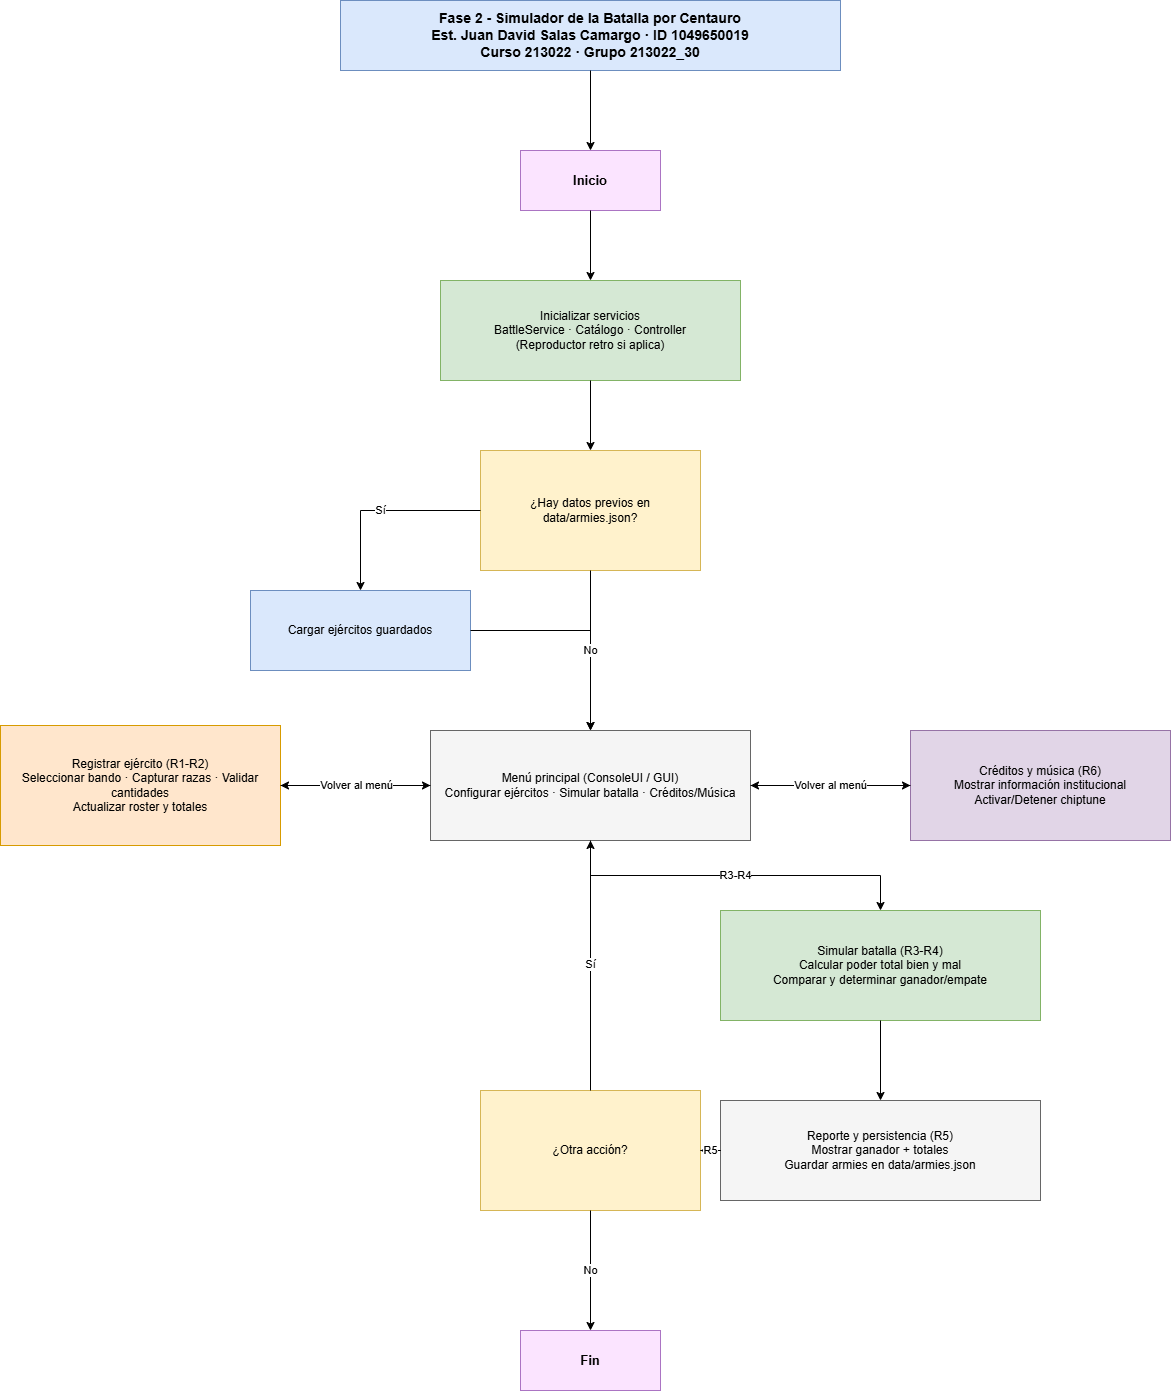

The diagram above was exported from draw.io. Its source (the exported page's mxGraphModel, read from the mxfile embedded in the PNG):
<mxGraphModel dx="2167" dy="1992" grid="1" gridSize="10" guides="1" tooltips="1" connect="1" arrows="1" fold="1" page="1" pageScale="1" pageWidth="827" pageHeight="1169" math="0" shadow="0">
  <root>
    <mxCell id="0" />
    <mxCell id="1" parent="0" />
    <mxCell id="COdKSxt100iwyEiZCxzi-1" value="Fase 2 - Simulador de la Batalla por Centauro&#10;Est. Juan David Salas Camargo · ID 1049650019&#10;Curso 213022 · Grupo 213022_30" style="whiteSpace=wrap;html=1;fillColor=#dae8fc;strokeColor=#6c8ebf;fontStyle=1;fontSize=14" vertex="1" parent="1">
      <mxGeometry x="190" y="-100" width="500" height="70" as="geometry" />
    </mxCell>
    <mxCell id="COdKSxt100iwyEiZCxzi-51" value="Inicio" style="rounded=0;whiteSpace=wrap;html=1;;whiteSpace=wrap;html=1;fillColor=#fbe4ff;strokeColor=#ab74c3;fontStyle=1;fontSize=13" vertex="1" parent="1">
      <mxGeometry x="370" y="50" width="140" height="60" as="geometry" />
    </mxCell>
    <mxCell id="COdKSxt100iwyEiZCxzi-52" value="Inicializar servicios&#10;BattleService · Catálogo · Controller&#10;(Reproductor retro si aplica)" style="rounded=0;whiteSpace=wrap;html=1;;whiteSpace=wrap;html=1;fillColor=#d5e8d4;strokeColor=#82b366;fontSize=12" vertex="1" parent="1">
      <mxGeometry x="290" y="180" width="300" height="100" as="geometry" />
    </mxCell>
    <mxCell id="COdKSxt100iwyEiZCxzi-53" value="¿Hay datos previos en data/armies.json?" style="rounded=0;whiteSpace=wrap;html=1;;whiteSpace=wrap;html=1;fillColor=#fff2cc;strokeColor=#d6b656;fontSize=12" vertex="1" parent="1">
      <mxGeometry x="330" y="350" width="220" height="120" as="geometry" />
    </mxCell>
    <mxCell id="COdKSxt100iwyEiZCxzi-54" value="Cargar ejércitos guardados" style="rounded=0;whiteSpace=wrap;html=1;;whiteSpace=wrap;html=1;fillColor=#dae8fc;strokeColor=#6c8ebf;fontSize=12" vertex="1" parent="1">
      <mxGeometry x="100" y="490" width="220" height="80" as="geometry" />
    </mxCell>
    <mxCell id="COdKSxt100iwyEiZCxzi-55" value="Menú principal (ConsoleUI / GUI)&#10;Configurar ejércitos · Simular batalla · Créditos/Música" style="rounded=0;whiteSpace=wrap;html=1;;whiteSpace=wrap;html=1;fillColor=#f5f5f5;strokeColor=#666666;fontSize=12" vertex="1" parent="1">
      <mxGeometry x="280" y="630" width="320" height="110" as="geometry" />
    </mxCell>
    <mxCell id="COdKSxt100iwyEiZCxzi-56" value="Registrar ejército (R1-R2)&#10;Seleccionar bando · Capturar razas · Validar cantidades&#10;Actualizar roster y totales" style="rounded=0;whiteSpace=wrap;html=1;;whiteSpace=wrap;html=1;fillColor=#ffe6cc;strokeColor=#d79b00;fontSize=12" vertex="1" parent="1">
      <mxGeometry x="-150" y="625" width="280" height="120" as="geometry" />
    </mxCell>
    <mxCell id="COdKSxt100iwyEiZCxzi-57" value="Simular batalla (R3-R4)&#10;Calcular poder total bien y mal&#10;Comparar y determinar ganador/empate" style="rounded=0;whiteSpace=wrap;html=1;;whiteSpace=wrap;html=1;fillColor=#d5e8d4;strokeColor=#82b366;fontSize=12" vertex="1" parent="1">
      <mxGeometry x="570" y="810" width="320" height="110" as="geometry" />
    </mxCell>
    <mxCell id="COdKSxt100iwyEiZCxzi-58" value="Reporte y persistencia (R5)&#10;Mostrar ganador + totales&#10;Guardar armies en data/armies.json" style="rounded=0;whiteSpace=wrap;html=1;;whiteSpace=wrap;html=1;fillColor=#f5f5f5;strokeColor=#666666;fontSize=12" vertex="1" parent="1">
      <mxGeometry x="570" y="1000" width="320" height="100" as="geometry" />
    </mxCell>
    <mxCell id="COdKSxt100iwyEiZCxzi-59" value="¿Otra acción?" style="rounded=0;whiteSpace=wrap;html=1;;whiteSpace=wrap;html=1;fillColor=#fff2cc;strokeColor=#d6b656;fontSize=12" vertex="1" parent="1">
      <mxGeometry x="330" y="990" width="220" height="120" as="geometry" />
    </mxCell>
    <mxCell id="COdKSxt100iwyEiZCxzi-60" value="Fin" style="rounded=0;whiteSpace=wrap;html=1;;whiteSpace=wrap;html=1;fillColor=#fbe4ff;strokeColor=#ab74c3;fontStyle=1;fontSize=13" vertex="1" parent="1">
      <mxGeometry x="370" y="1230" width="140" height="60" as="geometry" />
    </mxCell>
    <mxCell id="COdKSxt100iwyEiZCxzi-61" value="Créditos y música (R6)&#10;Mostrar información institucional&#10;Activar/Detener chiptune" style="rounded=0;whiteSpace=wrap;html=1;;whiteSpace=wrap;html=1;fillColor=#e1d5e7;strokeColor=#9673a6;fontSize=12" vertex="1" parent="1">
      <mxGeometry x="760" y="630" width="260" height="110" as="geometry" />
    </mxCell>
    <mxCell id="COdKSxt100iwyEiZCxzi-62" value="" style="edgeStyle=orthogonalEdgeStyle;rounded=0;orthogonalLoop=1;jettySize=auto;html=1;" edge="1" parent="1" source="COdKSxt100iwyEiZCxzi-1" target="COdKSxt100iwyEiZCxzi-51">
      <mxGeometry relative="1" as="geometry" />
    </mxCell>
    <mxCell id="COdKSxt100iwyEiZCxzi-63" value="" style="edgeStyle=orthogonalEdgeStyle;rounded=0;orthogonalLoop=1;jettySize=auto;html=1;" edge="1" parent="1" source="COdKSxt100iwyEiZCxzi-51" target="COdKSxt100iwyEiZCxzi-52">
      <mxGeometry relative="1" as="geometry" />
    </mxCell>
    <mxCell id="COdKSxt100iwyEiZCxzi-64" value="" style="edgeStyle=orthogonalEdgeStyle;rounded=0;orthogonalLoop=1;jettySize=auto;html=1;" edge="1" parent="1" source="COdKSxt100iwyEiZCxzi-52" target="COdKSxt100iwyEiZCxzi-53">
      <mxGeometry relative="1" as="geometry" />
    </mxCell>
    <mxCell id="COdKSxt100iwyEiZCxzi-65" value="Sí" style="edgeStyle=orthogonalEdgeStyle;rounded=0;orthogonalLoop=1;jettySize=auto;html=1;exitX=0;exitY=0.5;exitDx=0;exitDy=0;" edge="1" parent="1" source="COdKSxt100iwyEiZCxzi-53" target="COdKSxt100iwyEiZCxzi-54">
      <mxGeometry relative="1" as="geometry" />
    </mxCell>
    <mxCell id="COdKSxt100iwyEiZCxzi-66" value="" style="edgeStyle=orthogonalEdgeStyle;rounded=0;orthogonalLoop=1;jettySize=auto;html=1;exitX=1;exitY=0.5;exitDx=0;exitDy=0;" edge="1" parent="1" source="COdKSxt100iwyEiZCxzi-54" target="COdKSxt100iwyEiZCxzi-55">
      <mxGeometry relative="1" as="geometry" />
    </mxCell>
    <mxCell id="COdKSxt100iwyEiZCxzi-67" value="No" style="edgeStyle=orthogonalEdgeStyle;rounded=0;orthogonalLoop=1;jettySize=auto;html=1;exitX=0.5;exitY=1;exitDx=0;exitDy=0;" edge="1" parent="1" source="COdKSxt100iwyEiZCxzi-53" target="COdKSxt100iwyEiZCxzi-55">
      <mxGeometry relative="1" as="geometry" />
    </mxCell>
    <mxCell id="COdKSxt100iwyEiZCxzi-68" value="R1-R2" style="edgeStyle=orthogonalEdgeStyle;rounded=0;orthogonalLoop=1;jettySize=auto;html=1;exitX=0;exitY=0.5;exitDx=0;exitDy=0;" edge="1" parent="1" source="COdKSxt100iwyEiZCxzi-55" target="COdKSxt100iwyEiZCxzi-56">
      <mxGeometry relative="1" as="geometry" />
    </mxCell>
    <mxCell id="COdKSxt100iwyEiZCxzi-69" value="Volver al menú" style="edgeStyle=orthogonalEdgeStyle;rounded=0;orthogonalLoop=1;jettySize=auto;html=1;exitX=1;exitY=0.5;exitDx=0;exitDy=0;" edge="1" parent="1" source="COdKSxt100iwyEiZCxzi-56" target="COdKSxt100iwyEiZCxzi-55">
      <mxGeometry relative="1" as="geometry" />
    </mxCell>
    <mxCell id="COdKSxt100iwyEiZCxzi-70" value="R3-R4" style="edgeStyle=orthogonalEdgeStyle;rounded=0;orthogonalLoop=1;jettySize=auto;html=1;exitX=0.5;exitY=1;exitDx=0;exitDy=0;" edge="1" parent="1" source="COdKSxt100iwyEiZCxzi-55" target="COdKSxt100iwyEiZCxzi-57">
      <mxGeometry relative="1" as="geometry" />
    </mxCell>
    <mxCell id="COdKSxt100iwyEiZCxzi-71" value="" style="edgeStyle=orthogonalEdgeStyle;rounded=0;orthogonalLoop=1;jettySize=auto;html=1;" edge="1" parent="1" source="COdKSxt100iwyEiZCxzi-57" target="COdKSxt100iwyEiZCxzi-58">
      <mxGeometry relative="1" as="geometry" />
    </mxCell>
    <mxCell id="COdKSxt100iwyEiZCxzi-72" value="R5" style="edgeStyle=orthogonalEdgeStyle;rounded=0;orthogonalLoop=1;jettySize=auto;html=1;" edge="1" parent="1" source="COdKSxt100iwyEiZCxzi-58" target="COdKSxt100iwyEiZCxzi-59">
      <mxGeometry relative="1" as="geometry" />
    </mxCell>
    <mxCell id="COdKSxt100iwyEiZCxzi-73" value="Sí" style="edgeStyle=orthogonalEdgeStyle;rounded=0;orthogonalLoop=1;jettySize=auto;html=1;exitX=0.5;exitY=0;exitDx=0;exitDy=0;entryX=0.5;entryY=1;entryDx=0;entryDy=0;" edge="1" parent="1" source="COdKSxt100iwyEiZCxzi-59" target="COdKSxt100iwyEiZCxzi-55">
      <mxGeometry relative="1" as="geometry" />
    </mxCell>
    <mxCell id="COdKSxt100iwyEiZCxzi-74" value="No" style="edgeStyle=orthogonalEdgeStyle;rounded=0;orthogonalLoop=1;jettySize=auto;html=1;exitX=0.5;exitY=1;exitDx=0;exitDy=0;" edge="1" parent="1" source="COdKSxt100iwyEiZCxzi-59" target="COdKSxt100iwyEiZCxzi-60">
      <mxGeometry relative="1" as="geometry" />
    </mxCell>
    <mxCell id="COdKSxt100iwyEiZCxzi-75" value="R6" style="edgeStyle=orthogonalEdgeStyle;rounded=0;orthogonalLoop=1;jettySize=auto;html=1;exitX=1;exitY=0.5;exitDx=0;exitDy=0;" edge="1" parent="1" source="COdKSxt100iwyEiZCxzi-55" target="COdKSxt100iwyEiZCxzi-61">
      <mxGeometry relative="1" as="geometry" />
    </mxCell>
    <mxCell id="COdKSxt100iwyEiZCxzi-76" value="Volver al menú" style="edgeStyle=orthogonalEdgeStyle;rounded=0;orthogonalLoop=1;jettySize=auto;html=1;exitX=0;exitY=0.5;exitDx=0;exitDy=0;" edge="1" parent="1" source="COdKSxt100iwyEiZCxzi-61" target="COdKSxt100iwyEiZCxzi-55">
      <mxGeometry relative="1" as="geometry" />
    </mxCell>
  </root>
</mxGraphModel>